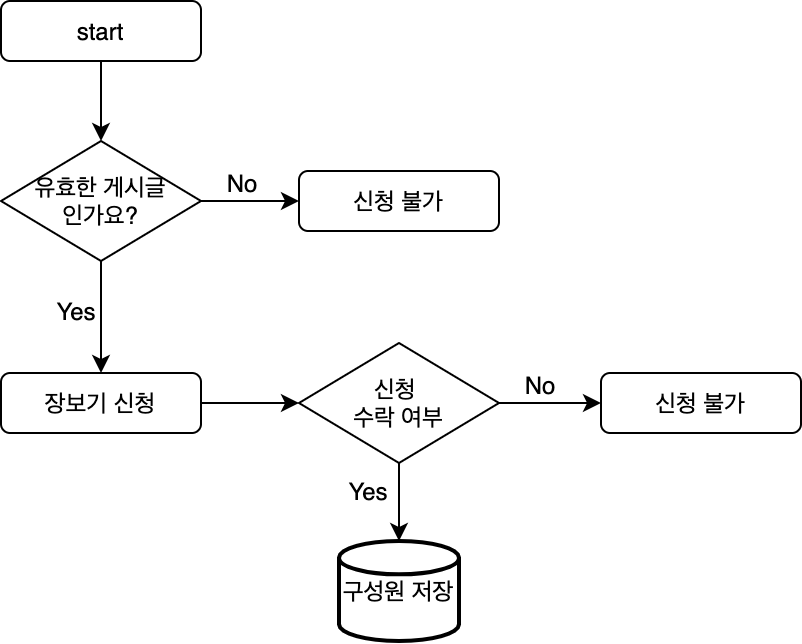

The diagram above was exported from draw.io. Its source (the exported page's mxGraphModel, read from the mxfile embedded in the PNG):
<mxGraphModel dx="1318" dy="659" grid="1" gridSize="10" guides="1" tooltips="1" connect="1" arrows="1" fold="1" page="1" pageScale="1" pageWidth="827" pageHeight="1169" math="0" shadow="0">
  <root>
    <mxCell id="0" />
    <mxCell id="1" parent="0" />
    <mxCell id="h6x2IZiQWAKn3PBzRCy3-2" value="start" style="rounded=1;whiteSpace=wrap;html=1;" parent="1" vertex="1">
      <mxGeometry x="39" y="40" width="100" height="30" as="geometry" />
    </mxCell>
    <mxCell id="h6x2IZiQWAKn3PBzRCy3-3" value="유효한 게시글&lt;br&gt;인가요?" style="rhombus;whiteSpace=wrap;html=1;" parent="1" vertex="1">
      <mxGeometry x="39" y="110" width="100" height="60" as="geometry" />
    </mxCell>
    <mxCell id="h6x2IZiQWAKn3PBzRCy3-4" style="edgeStyle=orthogonalEdgeStyle;rounded=0;orthogonalLoop=1;jettySize=auto;html=1;entryX=0.5;entryY=0;entryDx=0;entryDy=0;fontSize=10;" parent="1" source="h6x2IZiQWAKn3PBzRCy3-2" target="h6x2IZiQWAKn3PBzRCy3-3" edge="1">
      <mxGeometry x="39" y="40" as="geometry" />
    </mxCell>
    <mxCell id="h6x2IZiQWAKn3PBzRCy3-5" value="신청 불가" style="rounded=1;whiteSpace=wrap;html=1;" parent="1" vertex="1">
      <mxGeometry x="188" y="125" width="100" height="30" as="geometry" />
    </mxCell>
    <mxCell id="h6x2IZiQWAKn3PBzRCy3-6" style="edgeStyle=orthogonalEdgeStyle;rounded=0;orthogonalLoop=1;jettySize=auto;html=1;entryX=0;entryY=0.5;entryDx=0;entryDy=0;" parent="1" source="h6x2IZiQWAKn3PBzRCy3-3" target="h6x2IZiQWAKn3PBzRCy3-5" edge="1">
      <mxGeometry x="39" y="40" as="geometry" />
    </mxCell>
    <mxCell id="h6x2IZiQWAKn3PBzRCy3-7" value="장보기 신청" style="rounded=1;whiteSpace=wrap;html=1;" parent="1" vertex="1">
      <mxGeometry x="39" y="226" width="100" height="30" as="geometry" />
    </mxCell>
    <mxCell id="h6x2IZiQWAKn3PBzRCy3-8" style="edgeStyle=orthogonalEdgeStyle;rounded=0;orthogonalLoop=1;jettySize=auto;html=1;exitX=0.5;exitY=1;exitDx=0;exitDy=0;entryX=0.5;entryY=0;entryDx=0;entryDy=0;" parent="1" source="h6x2IZiQWAKn3PBzRCy3-3" target="h6x2IZiQWAKn3PBzRCy3-7" edge="1">
      <mxGeometry x="39" y="40" as="geometry" />
    </mxCell>
    <mxCell id="h6x2IZiQWAKn3PBzRCy3-9" value="Yes" style="text;html=1;strokeColor=none;fillColor=none;align=center;verticalAlign=middle;whiteSpace=wrap;rounded=0;" parent="1" vertex="1">
      <mxGeometry x="67" y="190" width="20" height="10" as="geometry" />
    </mxCell>
    <mxCell id="h6x2IZiQWAKn3PBzRCy3-10" value="No" style="text;html=1;strokeColor=none;fillColor=none;align=center;verticalAlign=middle;whiteSpace=wrap;rounded=0;" parent="1" vertex="1">
      <mxGeometry x="150" y="126" width="20" height="10" as="geometry" />
    </mxCell>
    <mxCell id="h6x2IZiQWAKn3PBzRCy3-11" value="신청 &lt;br&gt;수락 여부" style="rhombus;whiteSpace=wrap;html=1;" parent="1" vertex="1">
      <mxGeometry x="188" y="211" width="100" height="60" as="geometry" />
    </mxCell>
    <mxCell id="h6x2IZiQWAKn3PBzRCy3-12" style="edgeStyle=orthogonalEdgeStyle;rounded=0;orthogonalLoop=1;jettySize=auto;html=1;entryX=0;entryY=0.5;entryDx=0;entryDy=0;fontSize=10;" parent="1" source="h6x2IZiQWAKn3PBzRCy3-7" target="h6x2IZiQWAKn3PBzRCy3-11" edge="1">
      <mxGeometry x="39" y="40" as="geometry" />
    </mxCell>
    <mxCell id="h6x2IZiQWAKn3PBzRCy3-13" value="신청 불가" style="rounded=1;whiteSpace=wrap;html=1;" parent="1" vertex="1">
      <mxGeometry x="339" y="226" width="100" height="30" as="geometry" />
    </mxCell>
    <mxCell id="h6x2IZiQWAKn3PBzRCy3-14" style="edgeStyle=orthogonalEdgeStyle;rounded=0;orthogonalLoop=1;jettySize=auto;html=1;entryX=0;entryY=0.5;entryDx=0;entryDy=0;fontSize=10;" parent="1" source="h6x2IZiQWAKn3PBzRCy3-11" target="h6x2IZiQWAKn3PBzRCy3-13" edge="1">
      <mxGeometry x="39" y="40" as="geometry" />
    </mxCell>
    <mxCell id="h6x2IZiQWAKn3PBzRCy3-16" style="edgeStyle=orthogonalEdgeStyle;rounded=0;orthogonalLoop=1;jettySize=auto;html=1;entryX=0.5;entryY=0;entryDx=0;entryDy=0;fontSize=10;entryPerimeter=0;" parent="1" source="h6x2IZiQWAKn3PBzRCy3-11" target="1F5tqao_2enB0NpchT7s-2" edge="1">
      <mxGeometry x="39" y="40" as="geometry">
        <mxPoint x="238" y="316" as="targetPoint" />
      </mxGeometry>
    </mxCell>
    <mxCell id="h6x2IZiQWAKn3PBzRCy3-17" value="Yes" style="text;html=1;strokeColor=none;fillColor=none;align=center;verticalAlign=middle;whiteSpace=wrap;rounded=0;" parent="1" vertex="1">
      <mxGeometry x="213" y="280" width="20" height="10" as="geometry" />
    </mxCell>
    <mxCell id="h6x2IZiQWAKn3PBzRCy3-18" value="No" style="text;html=1;strokeColor=none;fillColor=none;align=center;verticalAlign=middle;whiteSpace=wrap;rounded=0;" parent="1" vertex="1">
      <mxGeometry x="299" y="227" width="20" height="10" as="geometry" />
    </mxCell>
    <mxCell id="1F5tqao_2enB0NpchT7s-2" value="구성원 저장" style="strokeWidth=2;html=1;shape=mxgraph.flowchart.database;whiteSpace=wrap;" vertex="1" parent="1">
      <mxGeometry x="208" y="310" width="60" height="50" as="geometry" />
    </mxCell>
  </root>
</mxGraphModel>